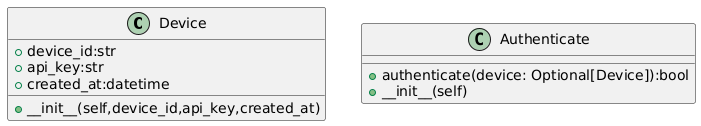

The diagram above was rendered by PlantUML. Its source (embedded in the PNG):
@startuml
class Device {
   +device_id:str
   +api_key:str
   +created_at:datetime
   +__init__(self,device_id,api_key,created_at)
}

class Authenticate{
  +authenticate(device: Optional[Device]):bool
  +__init__(self)
}
@enduml